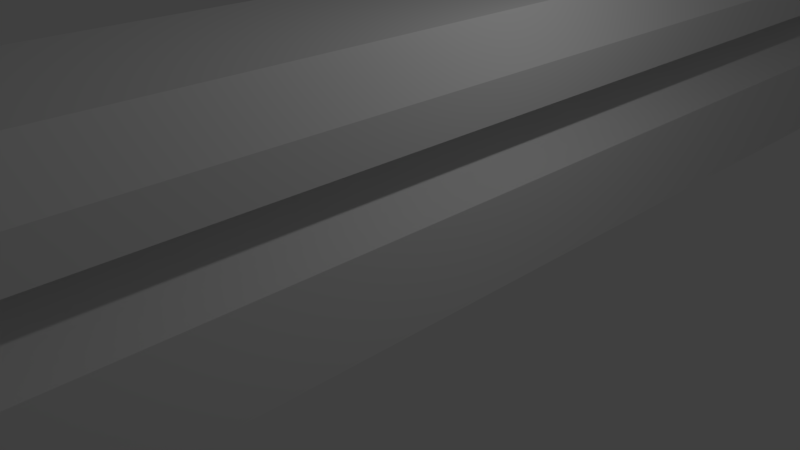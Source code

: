 # Source: Wall.blend  (saved by Blender 2.79.0; exported with 4.5.12 LTS)
import bpy
from mathutils import Matrix  # noqa: F401  (used for matrix-valued properties, if any)

bpy.ops.wm.read_factory_settings(use_empty=True)
scene = bpy.context.scene
scene.name = 'Scene'

# ---- collections
col_collection_1 = bpy.data.collections.new('Collection 1'); scene.collection.children.link(col_collection_1)
col_collection_4 = bpy.data.collections.new('Collection 4'); scene.collection.children.link(col_collection_4)

# ---- materials (node trees are filled in below, after node groups)
mat_material = bpy.data.materials.new('Material')
mat_material.alpha_threshold = 0.0
mat_material.use_transparent_shadow = False
mat_material.roughness = 0.5
mat_material.line_color = (0.0, 0.0, 0.0, 1.0)

# ---- material node trees

# ---- world
world_world = bpy.data.worlds.new('World'); scene.world = world_world
world_world.color = (0.05088, 0.05088, 0.05088)
world_world.use_sun_shadow = False
world_world.sun_shadow_jitter_overblur = 0.0
world_world.cycles.sampling_method = 'MANUAL'

# ---- cameras
cam_camera = bpy.data.cameras.new('Camera')
cam_camera.clip_end = 100.0
cam_camera.lens = 35.0
cam_camera.sensor_width = 32.0
cam_camera.sensor_height = 18.0
cam_camera.ortho_scale = 7.314
cam_camera.dof.focus_distance = 0.0
cam_camera.dof.aperture_fstop = 128.0

# ---- lights
light_lamp = bpy.data.lights.new('Lamp', 'POINT')
light_lamp.transmission_factor = 0.0
light_lamp.cutoff_distance = 30.0
light_lamp.energy = 100.0
light_lamp.shadow_buffer_clip_start = 1.001
light_lamp.shadow_soft_size = 0.1
light_lamp.shadow_maximum_resolution = 0.006
light_lamp.use_absolute_resolution = True

# ---- meshes
me_cube = bpy.data.meshes.new('Cube')
me_cube.from_pydata([(2.474, 0.6941, -0.6941), (2.474, -0.6941, -0.6941), (-1.0, -1.0, -1.0), (-1.0, 1.0, -1.0), (2.474, 0.6941, 0.6941), (2.474, -0.6941, 0.6941), (-0.9393, -1.0, 2.201), (-0.9393, 1.0, 2.201), (1.0, 1.0, -1.0), (1.0, -1.0, -1.0), (0.9393, 1.0, 1.713), (0.9393, -1.0, 1.713)], [], [(8, 9, 2, 3), (10, 7, 6, 11), (0, 4, 5, 1), (9, 11, 6, 2), (2, 6, 7, 3), (10, 8, 3, 7), (0, 1, 9, 8), (4, 0, 8, 10), (1, 5, 11, 9), (5, 4, 10, 11)])
me_cube.materials.append(mat_material)
me_cube.use_remesh_preserve_volume = False
me_cube.use_remesh_preserve_attributes = False
me_cube.use_mirror_vertex_groups = False
me_cube.update()
me_cube_002 = bpy.data.meshes.new('Cube.002')
me_cube_002.from_pydata([(-1.0, -1.0, -1.0), (-0.7875, -0.7875, 3.355), (-1.0, 1.0, -1.0), (-0.7875, 0.7875, 3.355), (1.0, -1.0, -1.0), (0.7875, -0.7875, 3.355), (1.0, 1.0, -1.0), (0.7875, 0.7875, 3.355), (-1.0, -1.0, 1.0), (-1.0, 1.0, 1.0), (1.0, 1.0, 1.0), (1.0, -1.0, 1.0)], [], [(0, 8, 9, 2), (2, 9, 10, 6), (6, 10, 11, 4), (4, 11, 8, 0), (2, 6, 4, 0), (7, 3, 1, 5), (1, 3, 9, 8), (3, 7, 10, 9), (7, 5, 11, 10), (5, 1, 8, 11)])
me_cube_002.use_remesh_preserve_volume = False
me_cube_002.use_remesh_preserve_attributes = False
me_cube_002.use_mirror_vertex_groups = False
me_cube_002.update()

# ---- objects
ob_cube = bpy.data.objects.new('Cube', me_cube)
ob_lamp = bpy.data.objects.new('Lamp', light_lamp)
ob_camera = bpy.data.objects.new('Camera', cam_camera)
ob_cube_001 = bpy.data.objects.new('Cube.001', me_cube_002)

# ---- transforms, parenting, visibility, modifiers, constraints
ob_cube.location = (0.0, 0.0, 0.5388)
ob_cube.scale = (0.6544, 16.16, 0.9194)
ob_cube.lock_rotations_4d = False
ob_cube.empty_display_type = 'ARROWS'
ob_cube.lineart.crease_threshold = 0.0
ob_lamp.location = (4.076, 1.005, 5.904)
ob_lamp.rotation_euler = (0.6503, 0.05522, 1.866)
ob_lamp.lock_rotations_4d = False
ob_lamp.empty_display_type = 'ARROWS'
ob_lamp.color = (0.0, 0.0, 0.0, 0.0)
ob_lamp.lineart.crease_threshold = 0.0
ob_camera.location = (7.481, -6.508, 5.344)
ob_camera.rotation_euler = (1.109, 0.0, 0.8149)
ob_camera.lock_rotations_4d = False
ob_camera.empty_display_type = 'ARROWS'
ob_camera.color = (0.0, 0.0, 0.0, 0.0)
ob_camera.display_type = 'WIRE'
ob_camera.lineart.crease_threshold = 0.0
ob_cube_001.location = (0.1826, 0.2494, 2.347)
ob_cube_001.scale = (1.463, 17.44, 0.2542)
ob_cube_001.lineart.crease_threshold = 0.0

# ---- collection membership
col_collection_1.objects.link(ob_cube)
col_collection_1.objects.link(ob_lamp)
col_collection_1.objects.link(ob_camera)
col_collection_4.objects.link(ob_cube_001)

# ---- scene / render settings (as saved in the file)
scene.camera = ob_camera
scene.frame_start = 1; scene.frame_end = 250; scene.frame_set(1)
scene.render.engine = 'BLENDER_EEVEE_NEXT'
scene.render.resolution_percentage = 50
scene.render.dither_intensity = 0.0
scene.cycles.use_denoising = False
scene.cycles.samples = 128
scene.cycles.sampling_pattern = 'TABULATED_SOBOL'
scene.cycles.use_adaptive_sampling = False
scene.cycles.use_light_tree = False
scene.cycles.blur_glossy = 0.0
scene.cycles.sample_clamp_indirect = 0.0
scene.view_settings.view_transform = 'Standard'
bpy.context.view_layer.update()
